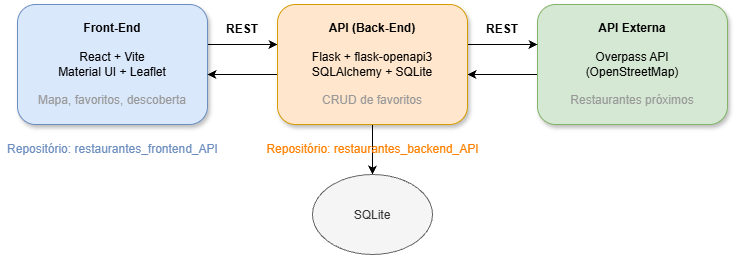

The diagram above was exported from draw.io. Its source (the exported page's mxGraphModel, read from the mxfile embedded in the PNG):
<mxGraphModel dx="1414" dy="751" grid="1" gridSize="10" guides="1" tooltips="1" connect="1" arrows="1" fold="1" page="1" pageScale="1" pageWidth="827" pageHeight="1169" math="0" shadow="0">
  <root>
    <mxCell id="0" />
    <mxCell id="1" parent="0" />
    <mxCell id="5uwumiRhI7mDur1bJu7Q-7" edge="1" parent="1" source="5uwumiRhI7mDur1bJu7Q-1" style="edgeStyle=orthogonalEdgeStyle;rounded=0;orthogonalLoop=1;jettySize=auto;html=1;" target="5uwumiRhI7mDur1bJu7Q-3" value="">
      <mxGeometry relative="1" as="geometry">
        <Array as="points">
          <mxPoint x="280" y="210" />
          <mxPoint x="280" y="210" />
        </Array>
      </mxGeometry>
    </mxCell>
    <mxCell id="5uwumiRhI7mDur1bJu7Q-1" parent="1" style="rounded=1;whiteSpace=wrap;html=1;fillColor=#dae8fc;strokeColor=#6c8ebf;align=center;shadow=1;" value="&lt;div style=&quot;&quot;&gt;&lt;b&gt;Front-End&lt;/b&gt;&lt;br&gt;&lt;br&gt;React + Vite&lt;br&gt;Material UI + Leaflet&lt;br&gt;&lt;br&gt;&lt;span style=&quot;color: rgb(153, 153, 153);&quot;&gt;Mapa, favoritos, descoberta&lt;/span&gt;&lt;/div&gt;" vertex="1">
      <mxGeometry height="120" width="190" x="60" y="170" as="geometry" />
    </mxCell>
    <mxCell id="5uwumiRhI7mDur1bJu7Q-10" edge="1" parent="1" source="5uwumiRhI7mDur1bJu7Q-2" style="edgeStyle=orthogonalEdgeStyle;rounded=0;orthogonalLoop=1;jettySize=auto;html=1;" target="5uwumiRhI7mDur1bJu7Q-3" value="">
      <mxGeometry relative="1" as="geometry">
        <Array as="points">
          <mxPoint x="550" y="240" />
          <mxPoint x="550" y="240" />
        </Array>
      </mxGeometry>
    </mxCell>
    <mxCell id="5uwumiRhI7mDur1bJu7Q-2" parent="1" style="rounded=1;whiteSpace=wrap;html=1;fillColor=#d5e8d4;strokeColor=#82b366;shadow=1;" value="&lt;b&gt;API Externa&lt;/b&gt;&lt;br&gt;&lt;br&gt;Overpass API&lt;br&gt;(OpenStreetMap)&lt;br&gt;&lt;br&gt;&lt;span style=&quot;color: rgb(153, 153, 153);&quot;&gt;Restaurantes próximos&lt;/span&gt;" vertex="1">
      <mxGeometry height="120" width="190" x="580" y="170" as="geometry" />
    </mxCell>
    <mxCell id="5uwumiRhI7mDur1bJu7Q-8" edge="1" parent="1" source="5uwumiRhI7mDur1bJu7Q-3" style="edgeStyle=orthogonalEdgeStyle;rounded=0;orthogonalLoop=1;jettySize=auto;html=1;" target="5uwumiRhI7mDur1bJu7Q-1" value="">
      <mxGeometry relative="1" as="geometry">
        <Array as="points">
          <mxPoint x="290" y="240" />
          <mxPoint x="290" y="240" />
        </Array>
      </mxGeometry>
    </mxCell>
    <mxCell id="5uwumiRhI7mDur1bJu7Q-9" edge="1" parent="1" source="5uwumiRhI7mDur1bJu7Q-3" style="edgeStyle=orthogonalEdgeStyle;rounded=0;orthogonalLoop=1;jettySize=auto;html=1;" target="5uwumiRhI7mDur1bJu7Q-2" value="">
      <mxGeometry relative="1" as="geometry">
        <Array as="points">
          <mxPoint x="540" y="210" />
          <mxPoint x="540" y="210" />
        </Array>
      </mxGeometry>
    </mxCell>
    <mxCell id="5uwumiRhI7mDur1bJu7Q-18" edge="1" parent="1" source="5uwumiRhI7mDur1bJu7Q-3" style="edgeStyle=orthogonalEdgeStyle;rounded=0;orthogonalLoop=1;jettySize=auto;html=1;" target="5uwumiRhI7mDur1bJu7Q-4" value="">
      <mxGeometry relative="1" as="geometry" />
    </mxCell>
    <mxCell id="5uwumiRhI7mDur1bJu7Q-3" parent="1" style="rounded=1;whiteSpace=wrap;html=1;fillColor=#ffe6cc;strokeColor=#d79b00;shadow=1;" value="&lt;b&gt;API (Back-End)&lt;/b&gt;&lt;br&gt;&lt;br&gt;Flask + flask-openapi3&lt;br&gt;SQLAlchemy + SQLite&lt;br&gt;&lt;br&gt;&lt;span style=&quot;color: rgb(153, 153, 153);&quot;&gt;CRUD de favoritos&lt;/span&gt;" vertex="1">
      <mxGeometry height="120" width="190" x="320" y="170" as="geometry" />
    </mxCell>
    <mxCell id="5uwumiRhI7mDur1bJu7Q-4" parent="1" style="ellipse;whiteSpace=wrap;html=1;shapeInside=1;fillColor=#f5f5f5;fontColor=#333333;strokeColor=#666666;" value="SQLite" vertex="1">
      <mxGeometry height="80" width="120" x="355" y="340" as="geometry" />
    </mxCell>
    <mxCell id="5uwumiRhI7mDur1bJu7Q-11" parent="1" style="text;html=1;whiteSpace=wrap;strokeColor=none;fillColor=none;align=center;verticalAlign=middle;rounded=0;" value="&lt;b&gt;REST&lt;/b&gt;" vertex="1">
      <mxGeometry height="30" width="60" x="255" y="180" as="geometry" />
    </mxCell>
    <mxCell id="5uwumiRhI7mDur1bJu7Q-12" parent="1" style="text;html=1;whiteSpace=wrap;strokeColor=none;fillColor=none;align=center;verticalAlign=middle;rounded=0;" value="&lt;b&gt;REST&lt;/b&gt;" vertex="1">
      <mxGeometry height="30" width="60" x="515" y="180" as="geometry" />
    </mxCell>
    <mxCell id="5uwumiRhI7mDur1bJu7Q-13" parent="1" style="text;html=1;whiteSpace=wrap;strokeColor=none;fillColor=none;align=center;verticalAlign=middle;rounded=0;" value="&lt;span style=&quot;color: rgb(108, 142, 191);&quot;&gt;Repositório: restaurantes_frontend_API&lt;/span&gt;" vertex="1">
      <mxGeometry height="30" width="225" x="42.5" y="300" as="geometry" />
    </mxCell>
    <mxCell id="5uwumiRhI7mDur1bJu7Q-14" parent="1" style="text;html=1;whiteSpace=wrap;strokeColor=none;fillColor=none;align=center;verticalAlign=middle;rounded=0;" value="&lt;span style=&quot;color: rgb(255, 128, 0);&quot;&gt;Repositório: restaurantes_backend_API&lt;/span&gt;" vertex="1">
      <mxGeometry height="30" width="215" x="307.5" y="300" as="geometry" />
    </mxCell>
  </root>
</mxGraphModel>